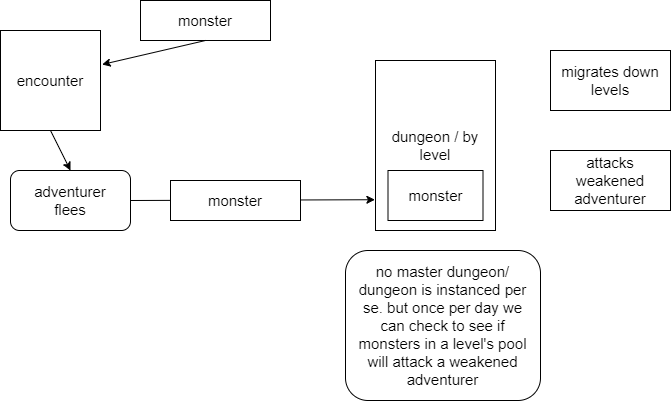

The diagram above was exported from draw.io. Its source (the exported page's mxGraphModel, read from the mxfile embedded in the PNG):
<mxGraphModel dx="1038" dy="585" grid="1" gridSize="10" guides="1" tooltips="1" connect="1" arrows="1" fold="1" page="1" pageScale="1" pageWidth="850" pageHeight="1100" math="0" shadow="0">
  <root>
    <mxCell id="8hkOKAeWX_1LGByT9xye-0" />
    <mxCell id="8hkOKAeWX_1LGByT9xye-1" parent="8hkOKAeWX_1LGByT9xye-0" />
    <mxCell id="8hkOKAeWX_1LGByT9xye-2" value="encounter" style="whiteSpace=wrap;html=1;aspect=fixed;fontSize=15;" vertex="1" parent="8hkOKAeWX_1LGByT9xye-1">
      <mxGeometry x="50" y="80" width="100" height="100" as="geometry" />
    </mxCell>
    <mxCell id="8hkOKAeWX_1LGByT9xye-3" value="monster" style="rounded=0;whiteSpace=wrap;html=1;fontSize=15;" vertex="1" parent="8hkOKAeWX_1LGByT9xye-1">
      <mxGeometry x="190" y="50" width="130" height="40" as="geometry" />
    </mxCell>
    <mxCell id="8hkOKAeWX_1LGByT9xye-4" value="" style="endArrow=classic;html=1;fontSize=15;exitX=0.5;exitY=1;exitDx=0;exitDy=0;entryX=1.016;entryY=0.34;entryDx=0;entryDy=0;entryPerimeter=0;" edge="1" parent="8hkOKAeWX_1LGByT9xye-1" source="8hkOKAeWX_1LGByT9xye-3" target="8hkOKAeWX_1LGByT9xye-2">
      <mxGeometry width="50" height="50" relative="1" as="geometry">
        <mxPoint x="250" y="190" as="sourcePoint" />
        <mxPoint x="300" y="140" as="targetPoint" />
      </mxGeometry>
    </mxCell>
    <mxCell id="8hkOKAeWX_1LGByT9xye-5" value="adventurer&lt;br&gt;flees" style="rounded=1;whiteSpace=wrap;html=1;fontSize=15;" vertex="1" parent="8hkOKAeWX_1LGByT9xye-1">
      <mxGeometry x="60" y="220" width="120" height="60" as="geometry" />
    </mxCell>
    <mxCell id="8hkOKAeWX_1LGByT9xye-6" value="" style="endArrow=classic;html=1;fontSize=15;exitX=0.5;exitY=1;exitDx=0;exitDy=0;entryX=0.5;entryY=0;entryDx=0;entryDy=0;" edge="1" parent="8hkOKAeWX_1LGByT9xye-1" source="8hkOKAeWX_1LGByT9xye-2" target="8hkOKAeWX_1LGByT9xye-5">
      <mxGeometry width="50" height="50" relative="1" as="geometry">
        <mxPoint x="210" y="190" as="sourcePoint" />
        <mxPoint x="260" y="140" as="targetPoint" />
      </mxGeometry>
    </mxCell>
    <mxCell id="8hkOKAeWX_1LGByT9xye-8" value="" style="endArrow=classic;html=1;fontSize=15;exitX=1;exitY=0.5;exitDx=0;exitDy=0;entryX=-0.005;entryY=0.819;entryDx=0;entryDy=0;entryPerimeter=0;" edge="1" parent="8hkOKAeWX_1LGByT9xye-1" source="8hkOKAeWX_1LGByT9xye-5" target="8hkOKAeWX_1LGByT9xye-9">
      <mxGeometry width="50" height="50" relative="1" as="geometry">
        <mxPoint x="375" y="290" as="sourcePoint" />
        <mxPoint x="425" y="240" as="targetPoint" />
      </mxGeometry>
    </mxCell>
    <mxCell id="8hkOKAeWX_1LGByT9xye-9" value="dungeon / by level" style="rounded=0;whiteSpace=wrap;html=1;fontSize=15;" vertex="1" parent="8hkOKAeWX_1LGByT9xye-1">
      <mxGeometry x="425" y="110" width="120" height="170" as="geometry" />
    </mxCell>
    <mxCell id="8hkOKAeWX_1LGByT9xye-7" value="monster" style="rounded=0;whiteSpace=wrap;html=1;fontSize=15;" vertex="1" parent="8hkOKAeWX_1LGByT9xye-1">
      <mxGeometry x="220" y="230" width="130" height="40" as="geometry" />
    </mxCell>
    <mxCell id="8hkOKAeWX_1LGByT9xye-10" value="monster" style="rounded=0;whiteSpace=wrap;html=1;fontSize=15;" vertex="1" parent="8hkOKAeWX_1LGByT9xye-1">
      <mxGeometry x="437.5" y="220" width="95" height="50" as="geometry" />
    </mxCell>
    <mxCell id="8hkOKAeWX_1LGByT9xye-11" value="migrates down levels" style="rounded=0;whiteSpace=wrap;html=1;fontSize=15;" vertex="1" parent="8hkOKAeWX_1LGByT9xye-1">
      <mxGeometry x="600" y="100" width="120" height="60" as="geometry" />
    </mxCell>
    <mxCell id="8hkOKAeWX_1LGByT9xye-12" value="attacks weakened adventurer" style="rounded=0;whiteSpace=wrap;html=1;fontSize=15;" vertex="1" parent="8hkOKAeWX_1LGByT9xye-1">
      <mxGeometry x="600" y="200" width="120" height="60" as="geometry" />
    </mxCell>
    <mxCell id="8hkOKAeWX_1LGByT9xye-13" value="no master dungeon/ dungeon is instanced per se. but once per day we can check to see if monsters in a level's pool will attack a weakened adventurer" style="rounded=1;whiteSpace=wrap;html=1;fontSize=15;spacing=12;" vertex="1" parent="8hkOKAeWX_1LGByT9xye-1">
      <mxGeometry x="395" y="300" width="195" height="150" as="geometry" />
    </mxCell>
  </root>
</mxGraphModel>